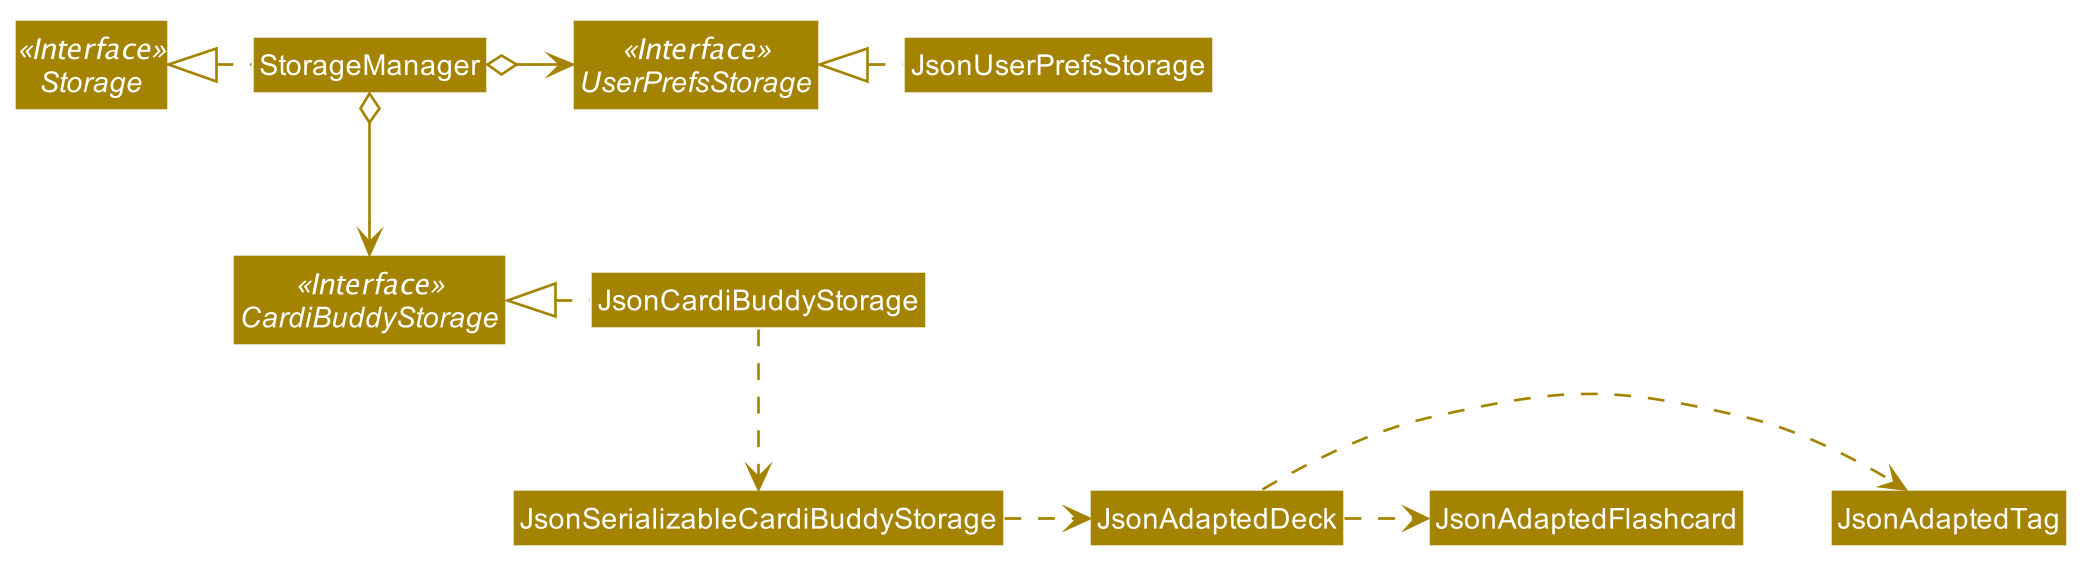

The diagram above was rendered by PlantUML. Its source (embedded in the PNG):
@startuml








skinparam BackgroundColor #FFFFFFF

skinparam Shadowing false

skinparam Class {
    FontColor #FFFFFF
    BorderThickness 1
    BorderColor #FFFFFF
    StereotypeFontColor #FFFFFF
    FontName Arial
}

skinparam Actor {
    BorderColor #FFFFFF
    Color #FFFFFF
    FontName Arial
}

skinparam Sequence {
    MessageAlign center
    BoxFontSize 15
    BoxPadding 0
    BoxFontColor #000000
    FontName Arial
}

skinparam Participant {
    FontColor #FFFFFFF
    Padding 20
}

skinparam MinClassWidth 50
skinparam ParticipantPadding 10
skinparam Shadowing false
skinparam DefaultTextAlignment center
skinparam packageStyle Rectangle

hide footbox
hide members
hide circle
skinparam arrowThickness 1.1
skinparam arrowColor #A38300
skinparam classBackgroundColor #A38300

Interface Storage <<Interface>>
Interface UserPrefsStorage <<Interface>>
Interface CardiBuddyStorage <<Interface>>

Class StorageManager
Class JsonUserPrefsStorage
Class JsonCardiBuddyStorage

StorageManager .left.|> Storage
StorageManager o-right-> UserPrefsStorage
StorageManager o--> CardiBuddyStorage

JsonUserPrefsStorage .left.|> UserPrefsStorage
JsonCardiBuddyStorage .left.|> CardiBuddyStorage
JsonCardiBuddyStorage .down.> JsonSerializableCardiBuddyStorage
JsonSerializableCardiBuddyStorage .right.> JsonAdaptedDeck
JsonAdaptedDeck .right.> JsonAdaptedTag
JsonAdaptedDeck .right.> JsonAdaptedFlashcard
@enduml